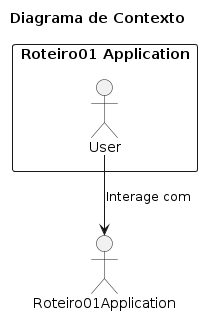

The diagram above was rendered by PlantUML. Its source (embedded in the PNG):
@startuml
!define RECTANGLE rectangle

title Diagrama de Contexto

RECTANGLE "Roteiro01 Application" {
    :User: 
}

User --> Roteiro01Application: Interage com
@enduml